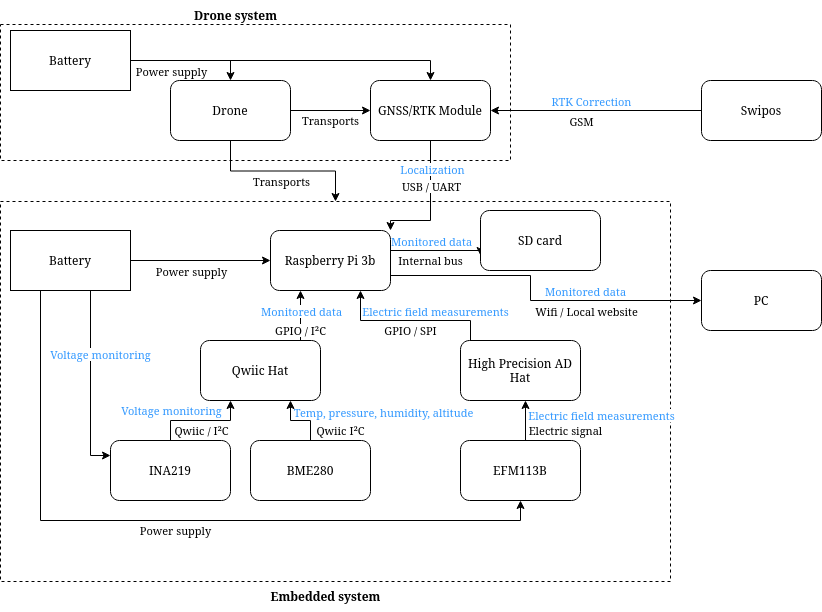

The diagram above was exported from draw.io. Its source (the exported page's mxGraphModel, read from the mxfile embedded in the PNG):
<mxGraphModel dx="1246" dy="760" grid="1" gridSize="10" guides="1" tooltips="1" connect="1" arrows="1" fold="1" page="1" pageScale="1" pageWidth="850" pageHeight="1100" math="0" shadow="0">
  <root>
    <mxCell id="0" />
    <mxCell id="1" parent="0" />
    <mxCell id="1tYavomdFCM77gMyva7n-68" value="" style="rounded=0;whiteSpace=wrap;html=1;fontColor=#3399FF;dashed=1;" vertex="1" parent="1">
      <mxGeometry x="20" y="24" width="510" height="136" as="geometry" />
    </mxCell>
    <mxCell id="1tYavomdFCM77gMyva7n-61" value="" style="rounded=0;whiteSpace=wrap;html=1;fontColor=#3399FF;dashed=1;" vertex="1" parent="1">
      <mxGeometry x="20" y="201" width="670" height="380" as="geometry" />
    </mxCell>
    <mxCell id="1tYavomdFCM77gMyva7n-9" value="&lt;div&gt;Transports&lt;/div&gt;" style="edgeStyle=orthogonalEdgeStyle;rounded=0;orthogonalLoop=1;jettySize=auto;html=1;exitX=1;exitY=0.5;exitDx=0;exitDy=0;entryX=0;entryY=0.5;entryDx=0;entryDy=0;" edge="1" parent="1" source="1tYavomdFCM77gMyva7n-1" target="1tYavomdFCM77gMyva7n-7">
      <mxGeometry y="-10" relative="1" as="geometry">
        <mxPoint as="offset" />
      </mxGeometry>
    </mxCell>
    <mxCell id="1tYavomdFCM77gMyva7n-1" value="&lt;div&gt;Drone&lt;/div&gt;" style="rounded=1;whiteSpace=wrap;html=1;" vertex="1" parent="1">
      <mxGeometry x="190" y="80" width="120" height="60" as="geometry" />
    </mxCell>
    <mxCell id="1tYavomdFCM77gMyva7n-20" value="GPIO / I²C" style="edgeStyle=orthogonalEdgeStyle;rounded=0;orthogonalLoop=1;jettySize=auto;html=1;exitX=0.25;exitY=1;exitDx=0;exitDy=0;startArrow=classic;startFill=1;endArrow=none;endFill=0;" edge="1" parent="1" source="1tYavomdFCM77gMyva7n-2">
      <mxGeometry x="0.6" relative="1" as="geometry">
        <mxPoint x="320" y="340" as="targetPoint" />
        <Array as="points">
          <mxPoint x="320" y="310" />
          <mxPoint x="320" y="310" />
        </Array>
        <mxPoint as="offset" />
      </mxGeometry>
    </mxCell>
    <mxCell id="1tYavomdFCM77gMyva7n-24" value="&lt;div&gt;GPIO / SPI&lt;/div&gt;" style="edgeStyle=orthogonalEdgeStyle;rounded=0;orthogonalLoop=1;jettySize=auto;html=1;exitX=0.75;exitY=1;exitDx=0;exitDy=0;startArrow=classic;startFill=1;endArrow=none;endFill=0;" edge="1" parent="1" source="1tYavomdFCM77gMyva7n-2" target="1tYavomdFCM77gMyva7n-23">
      <mxGeometry y="-10" relative="1" as="geometry">
        <Array as="points">
          <mxPoint x="380" y="320" />
          <mxPoint x="490" y="320" />
        </Array>
        <mxPoint as="offset" />
      </mxGeometry>
    </mxCell>
    <mxCell id="1tYavomdFCM77gMyva7n-41" value="&lt;div&gt;Internal bus&lt;/div&gt;" style="edgeStyle=orthogonalEdgeStyle;rounded=0;orthogonalLoop=1;jettySize=auto;html=1;exitX=1;exitY=0.5;exitDx=0;exitDy=0;startArrow=none;startFill=0;endArrow=classic;endFill=1;entryX=0;entryY=0.75;entryDx=0;entryDy=0;" edge="1" parent="1" target="1tYavomdFCM77gMyva7n-44">
      <mxGeometry x="-0.1" y="-10" relative="1" as="geometry">
        <mxPoint x="670" y="230" as="targetPoint" />
        <mxPoint x="410" y="245" as="sourcePoint" />
        <Array as="points">
          <mxPoint x="410" y="250" />
          <mxPoint x="500" y="250" />
          <mxPoint x="500" y="255" />
        </Array>
        <mxPoint as="offset" />
      </mxGeometry>
    </mxCell>
    <mxCell id="1tYavomdFCM77gMyva7n-49" value="&lt;div&gt;Monitored data&lt;/div&gt;" style="edgeLabel;html=1;align=center;verticalAlign=middle;resizable=0;points=[];fontColor=#3399FF;" vertex="1" connectable="0" parent="1tYavomdFCM77gMyva7n-41">
      <mxGeometry x="0.3529" y="-2" relative="1" as="geometry">
        <mxPoint x="-23" y="-12" as="offset" />
      </mxGeometry>
    </mxCell>
    <mxCell id="1tYavomdFCM77gMyva7n-50" value="&lt;div&gt;Monitored data&lt;/div&gt;" style="edgeLabel;html=1;align=center;verticalAlign=middle;resizable=0;points=[];fontColor=#3399FF;" vertex="1" connectable="0" parent="1tYavomdFCM77gMyva7n-41">
      <mxGeometry x="0.3529" y="-2" relative="1" as="geometry">
        <mxPoint x="131" y="38" as="offset" />
      </mxGeometry>
    </mxCell>
    <mxCell id="1tYavomdFCM77gMyva7n-51" value="&lt;div&gt;Electric field measurements&lt;/div&gt;" style="edgeLabel;html=1;align=center;verticalAlign=middle;resizable=0;points=[];fontColor=#3399FF;" vertex="1" connectable="0" parent="1tYavomdFCM77gMyva7n-41">
      <mxGeometry x="0.3529" y="-2" relative="1" as="geometry">
        <mxPoint x="147" y="162" as="offset" />
      </mxGeometry>
    </mxCell>
    <mxCell id="1tYavomdFCM77gMyva7n-52" value="&lt;div&gt;Electric field measurements&lt;/div&gt;" style="edgeLabel;html=1;align=center;verticalAlign=middle;resizable=0;points=[];fontColor=#3399FF;" vertex="1" connectable="0" parent="1tYavomdFCM77gMyva7n-41">
      <mxGeometry x="0.3529" y="-2" relative="1" as="geometry">
        <mxPoint x="-19" y="58" as="offset" />
      </mxGeometry>
    </mxCell>
    <mxCell id="1tYavomdFCM77gMyva7n-54" value="&lt;div&gt;Monitored data&lt;/div&gt;" style="edgeLabel;html=1;align=center;verticalAlign=middle;resizable=0;points=[];fontColor=#3399FF;" vertex="1" connectable="0" parent="1tYavomdFCM77gMyva7n-41">
      <mxGeometry x="0.3529" y="-2" relative="1" as="geometry">
        <mxPoint x="-153" y="58" as="offset" />
      </mxGeometry>
    </mxCell>
    <mxCell id="1tYavomdFCM77gMyva7n-55" value="Temp, pressure, humidity, altitude" style="edgeLabel;html=1;align=center;verticalAlign=middle;resizable=0;points=[];fontColor=#3399FF;" vertex="1" connectable="0" parent="1tYavomdFCM77gMyva7n-41">
      <mxGeometry x="0.3529" y="-2" relative="1" as="geometry">
        <mxPoint x="-71" y="159" as="offset" />
      </mxGeometry>
    </mxCell>
    <mxCell id="1tYavomdFCM77gMyva7n-43" style="edgeStyle=orthogonalEdgeStyle;rounded=0;orthogonalLoop=1;jettySize=auto;html=1;exitX=1;exitY=0.75;exitDx=0;exitDy=0;startArrow=none;startFill=0;endArrow=classic;endFill=1;entryX=0;entryY=0.5;entryDx=0;entryDy=0;" edge="1" parent="1" source="1tYavomdFCM77gMyva7n-2" target="1tYavomdFCM77gMyva7n-45">
      <mxGeometry relative="1" as="geometry">
        <mxPoint x="680" y="300" as="targetPoint" />
        <Array as="points">
          <mxPoint x="550" y="275" />
          <mxPoint x="550" y="300" />
        </Array>
      </mxGeometry>
    </mxCell>
    <mxCell id="1tYavomdFCM77gMyva7n-46" value="Wifi / Local website" style="edgeLabel;html=1;align=center;verticalAlign=middle;resizable=0;points=[];" vertex="1" connectable="0" parent="1tYavomdFCM77gMyva7n-43">
      <mxGeometry x="0.2" relative="1" as="geometry">
        <mxPoint x="18" y="10" as="offset" />
      </mxGeometry>
    </mxCell>
    <mxCell id="1tYavomdFCM77gMyva7n-2" value="Raspberry Pi 3b" style="rounded=1;whiteSpace=wrap;html=1;" vertex="1" parent="1">
      <mxGeometry x="290" y="230" width="120" height="60" as="geometry" />
    </mxCell>
    <mxCell id="1tYavomdFCM77gMyva7n-5" style="edgeStyle=orthogonalEdgeStyle;rounded=0;orthogonalLoop=1;jettySize=auto;html=1;exitX=1;exitY=0.5;exitDx=0;exitDy=0;entryX=0.5;entryY=0;entryDx=0;entryDy=0;" edge="1" parent="1" source="1tYavomdFCM77gMyva7n-3" target="1tYavomdFCM77gMyva7n-1">
      <mxGeometry relative="1" as="geometry">
        <Array as="points">
          <mxPoint x="250" y="60" />
        </Array>
      </mxGeometry>
    </mxCell>
    <mxCell id="1tYavomdFCM77gMyva7n-6" style="edgeStyle=orthogonalEdgeStyle;rounded=0;orthogonalLoop=1;jettySize=auto;html=1;exitX=1;exitY=0.5;exitDx=0;exitDy=0;entryX=0.5;entryY=0;entryDx=0;entryDy=0;" edge="1" parent="1" source="1tYavomdFCM77gMyva7n-3" target="1tYavomdFCM77gMyva7n-7">
      <mxGeometry relative="1" as="geometry">
        <mxPoint x="400" y="60" as="targetPoint" />
      </mxGeometry>
    </mxCell>
    <mxCell id="1tYavomdFCM77gMyva7n-10" value="&lt;div&gt;Power supply&lt;/div&gt;" style="edgeLabel;html=1;align=center;verticalAlign=middle;resizable=0;points=[];" vertex="1" connectable="0" parent="1tYavomdFCM77gMyva7n-6">
      <mxGeometry x="-0.825" y="-5" relative="1" as="geometry">
        <mxPoint x="12" y="5" as="offset" />
      </mxGeometry>
    </mxCell>
    <mxCell id="1tYavomdFCM77gMyva7n-16" value="&lt;div&gt;Power supply&lt;/div&gt;" style="edgeLabel;html=1;align=center;verticalAlign=middle;resizable=0;points=[];" vertex="1" connectable="0" parent="1tYavomdFCM77gMyva7n-6">
      <mxGeometry x="-0.825" y="-5" relative="1" as="geometry">
        <mxPoint x="32" y="205" as="offset" />
      </mxGeometry>
    </mxCell>
    <mxCell id="1tYavomdFCM77gMyva7n-3" value="Battery" style="rounded=0;whiteSpace=wrap;html=1;" vertex="1" parent="1">
      <mxGeometry x="30" y="30" width="120" height="60" as="geometry" />
    </mxCell>
    <mxCell id="1tYavomdFCM77gMyva7n-12" style="edgeStyle=orthogonalEdgeStyle;rounded=0;orthogonalLoop=1;jettySize=auto;html=1;exitX=0.5;exitY=1;exitDx=0;exitDy=0;entryX=1;entryY=0;entryDx=0;entryDy=0;" edge="1" parent="1" source="1tYavomdFCM77gMyva7n-7" target="1tYavomdFCM77gMyva7n-2">
      <mxGeometry relative="1" as="geometry">
        <mxPoint x="410" y="240" as="targetPoint" />
        <Array as="points">
          <mxPoint x="450" y="220" />
        </Array>
      </mxGeometry>
    </mxCell>
    <mxCell id="1tYavomdFCM77gMyva7n-13" value="&lt;div&gt;USB / UART&lt;/div&gt;" style="edgeLabel;html=1;align=center;verticalAlign=middle;resizable=0;points=[];" vertex="1" connectable="0" parent="1tYavomdFCM77gMyva7n-12">
      <mxGeometry x="-0.16" y="-4" relative="1" as="geometry">
        <mxPoint x="4" y="-10" as="offset" />
      </mxGeometry>
    </mxCell>
    <mxCell id="1tYavomdFCM77gMyva7n-7" value="&lt;div&gt;GNSS/RTK Module&lt;/div&gt;" style="rounded=1;whiteSpace=wrap;html=1;" vertex="1" parent="1">
      <mxGeometry x="390" y="80" width="120" height="60" as="geometry" />
    </mxCell>
    <mxCell id="1tYavomdFCM77gMyva7n-15" style="edgeStyle=orthogonalEdgeStyle;rounded=0;orthogonalLoop=1;jettySize=auto;html=1;exitX=1;exitY=0.5;exitDx=0;exitDy=0;entryX=0;entryY=0.5;entryDx=0;entryDy=0;" edge="1" parent="1" source="1tYavomdFCM77gMyva7n-14" target="1tYavomdFCM77gMyva7n-2">
      <mxGeometry relative="1" as="geometry" />
    </mxCell>
    <mxCell id="1tYavomdFCM77gMyva7n-40" value="&lt;div&gt;Power supply&lt;/div&gt;" style="edgeStyle=orthogonalEdgeStyle;rounded=0;orthogonalLoop=1;jettySize=auto;html=1;exitX=0.25;exitY=1;exitDx=0;exitDy=0;entryX=0.5;entryY=1;entryDx=0;entryDy=0;startArrow=none;startFill=0;endArrow=classic;endFill=1;" edge="1" parent="1" source="1tYavomdFCM77gMyva7n-14" target="1tYavomdFCM77gMyva7n-32">
      <mxGeometry y="-10" relative="1" as="geometry">
        <mxPoint as="offset" />
      </mxGeometry>
    </mxCell>
    <mxCell id="1tYavomdFCM77gMyva7n-14" value="Battery" style="rounded=0;whiteSpace=wrap;html=1;" vertex="1" parent="1">
      <mxGeometry x="30" y="230" width="120" height="60" as="geometry" />
    </mxCell>
    <mxCell id="1tYavomdFCM77gMyva7n-18" style="edgeStyle=orthogonalEdgeStyle;rounded=0;orthogonalLoop=1;jettySize=auto;html=1;exitX=0;exitY=0.5;exitDx=0;exitDy=0;entryX=1;entryY=0.5;entryDx=0;entryDy=0;" edge="1" parent="1" source="1tYavomdFCM77gMyva7n-17" target="1tYavomdFCM77gMyva7n-7">
      <mxGeometry relative="1" as="geometry" />
    </mxCell>
    <mxCell id="1tYavomdFCM77gMyva7n-19" value="&lt;div&gt;RTK Correction&lt;/div&gt;" style="edgeLabel;html=1;align=center;verticalAlign=middle;resizable=0;points=[];fontColor=#3399FF;" vertex="1" connectable="0" parent="1tYavomdFCM77gMyva7n-18">
      <mxGeometry x="0.1429" y="-4" relative="1" as="geometry">
        <mxPoint x="10" y="-6" as="offset" />
      </mxGeometry>
    </mxCell>
    <mxCell id="1tYavomdFCM77gMyva7n-47" value="&lt;div&gt;GSM&lt;/div&gt;" style="edgeLabel;html=1;align=center;verticalAlign=middle;resizable=0;points=[];fontColor=#000000;" vertex="1" connectable="0" parent="1tYavomdFCM77gMyva7n-18">
      <mxGeometry x="0.1429" y="2" relative="1" as="geometry">
        <mxPoint y="8" as="offset" />
      </mxGeometry>
    </mxCell>
    <mxCell id="1tYavomdFCM77gMyva7n-17" value="Swipos" style="rounded=1;whiteSpace=wrap;html=1;" vertex="1" parent="1">
      <mxGeometry x="721" y="80" width="120" height="60" as="geometry" />
    </mxCell>
    <mxCell id="1tYavomdFCM77gMyva7n-35" style="edgeStyle=orthogonalEdgeStyle;rounded=0;orthogonalLoop=1;jettySize=auto;html=1;exitX=0;exitY=0.25;exitDx=0;exitDy=0;startArrow=classic;startFill=1;endArrow=none;endFill=0;" edge="1" parent="1" source="1tYavomdFCM77gMyva7n-21">
      <mxGeometry relative="1" as="geometry">
        <mxPoint x="110" y="290" as="targetPoint" />
        <Array as="points">
          <mxPoint x="110" y="455" />
          <mxPoint x="110" y="291" />
        </Array>
      </mxGeometry>
    </mxCell>
    <mxCell id="1tYavomdFCM77gMyva7n-36" value="Voltage monitoring" style="edgeLabel;html=1;align=center;verticalAlign=middle;resizable=0;points=[];fontColor=#3399FF;" vertex="1" connectable="0" parent="1tYavomdFCM77gMyva7n-35">
      <mxGeometry x="-0.1041" y="2" relative="1" as="geometry">
        <mxPoint x="11" y="-39" as="offset" />
      </mxGeometry>
    </mxCell>
    <mxCell id="1tYavomdFCM77gMyva7n-56" value="Voltage monitoring" style="edgeLabel;html=1;align=center;verticalAlign=middle;resizable=0;points=[];fontColor=#3399FF;" vertex="1" connectable="0" parent="1tYavomdFCM77gMyva7n-35">
      <mxGeometry x="-0.1041" y="2" relative="1" as="geometry">
        <mxPoint x="82" y="17" as="offset" />
      </mxGeometry>
    </mxCell>
    <mxCell id="1tYavomdFCM77gMyva7n-21" value="INA219" style="rounded=1;whiteSpace=wrap;html=1;" vertex="1" parent="1">
      <mxGeometry x="130" y="440" width="120" height="60" as="geometry" />
    </mxCell>
    <mxCell id="1tYavomdFCM77gMyva7n-27" style="edgeStyle=orthogonalEdgeStyle;rounded=0;orthogonalLoop=1;jettySize=auto;html=1;exitX=0.25;exitY=1;exitDx=0;exitDy=0;entryX=0.5;entryY=0;entryDx=0;entryDy=0;startArrow=classic;startFill=1;endArrow=none;endFill=0;" edge="1" parent="1" source="1tYavomdFCM77gMyva7n-22" target="1tYavomdFCM77gMyva7n-21">
      <mxGeometry relative="1" as="geometry" />
    </mxCell>
    <mxCell id="1tYavomdFCM77gMyva7n-28" value="&lt;div&gt;Qwiic / I²C&lt;/div&gt;" style="edgeLabel;html=1;align=center;verticalAlign=middle;resizable=0;points=[];" vertex="1" connectable="0" parent="1tYavomdFCM77gMyva7n-27">
      <mxGeometry x="0.2444" y="4" relative="1" as="geometry">
        <mxPoint x="12" y="5" as="offset" />
      </mxGeometry>
    </mxCell>
    <mxCell id="1tYavomdFCM77gMyva7n-30" style="edgeStyle=orthogonalEdgeStyle;rounded=0;orthogonalLoop=1;jettySize=auto;html=1;exitX=0.75;exitY=1;exitDx=0;exitDy=0;entryX=0.5;entryY=0;entryDx=0;entryDy=0;verticalAlign=middle;startArrow=classic;startFill=1;endArrow=none;endFill=0;" edge="1" parent="1" source="1tYavomdFCM77gMyva7n-22" target="1tYavomdFCM77gMyva7n-29">
      <mxGeometry relative="1" as="geometry">
        <Array as="points">
          <mxPoint x="310" y="420" />
          <mxPoint x="330" y="420" />
        </Array>
      </mxGeometry>
    </mxCell>
    <mxCell id="1tYavomdFCM77gMyva7n-31" value="Qwiic I²C" style="edgeLabel;html=1;align=center;verticalAlign=middle;resizable=0;points=[];" vertex="1" connectable="0" parent="1tYavomdFCM77gMyva7n-30">
      <mxGeometry x="0.3333" y="-1" relative="1" as="geometry">
        <mxPoint x="30" y="9" as="offset" />
      </mxGeometry>
    </mxCell>
    <mxCell id="1tYavomdFCM77gMyva7n-22" value="Qwiic Hat" style="rounded=1;whiteSpace=wrap;html=1;" vertex="1" parent="1">
      <mxGeometry x="220" y="340" width="120" height="60" as="geometry" />
    </mxCell>
    <mxCell id="1tYavomdFCM77gMyva7n-33" value="&lt;div&gt;Electric signal&lt;/div&gt;" style="edgeStyle=orthogonalEdgeStyle;rounded=0;orthogonalLoop=1;jettySize=auto;html=1;exitX=0.5;exitY=1;exitDx=0;exitDy=0;entryX=0.5;entryY=0;entryDx=0;entryDy=0;startArrow=classic;startFill=1;endArrow=none;endFill=0;" edge="1" parent="1">
      <mxGeometry x="0.5" y="40" relative="1" as="geometry">
        <mxPoint x="545" y="400" as="sourcePoint" />
        <mxPoint x="545" y="440" as="targetPoint" />
        <mxPoint as="offset" />
      </mxGeometry>
    </mxCell>
    <mxCell id="1tYavomdFCM77gMyva7n-23" value="&lt;div&gt;High Precision AD Hat&lt;/div&gt;" style="rounded=1;whiteSpace=wrap;html=1;" vertex="1" parent="1">
      <mxGeometry x="480" y="340" width="120" height="60" as="geometry" />
    </mxCell>
    <mxCell id="1tYavomdFCM77gMyva7n-29" value="&lt;div&gt;BME280&lt;/div&gt;" style="rounded=1;whiteSpace=wrap;html=1;" vertex="1" parent="1">
      <mxGeometry x="270" y="440" width="120" height="60" as="geometry" />
    </mxCell>
    <mxCell id="1tYavomdFCM77gMyva7n-32" value="EFM113B" style="rounded=1;whiteSpace=wrap;html=1;" vertex="1" parent="1">
      <mxGeometry x="480" y="440" width="120" height="60" as="geometry" />
    </mxCell>
    <mxCell id="1tYavomdFCM77gMyva7n-44" value="&lt;div&gt;SD card &lt;br&gt;&lt;/div&gt;" style="rounded=1;whiteSpace=wrap;html=1;" vertex="1" parent="1">
      <mxGeometry x="500" y="210" width="120" height="60" as="geometry" />
    </mxCell>
    <mxCell id="1tYavomdFCM77gMyva7n-45" value="PC" style="rounded=1;whiteSpace=wrap;html=1;" vertex="1" parent="1">
      <mxGeometry x="721" y="270" width="120" height="60" as="geometry" />
    </mxCell>
    <mxCell id="1tYavomdFCM77gMyva7n-48" value="&lt;div&gt;Localization&lt;/div&gt;" style="edgeLabel;html=1;align=center;verticalAlign=middle;resizable=0;points=[];fontColor=#3399FF;" vertex="1" connectable="0" parent="1">
      <mxGeometry x="450" y="140" as="geometry">
        <mxPoint x="1" y="28" as="offset" />
      </mxGeometry>
    </mxCell>
    <mxCell id="1tYavomdFCM77gMyva7n-67" value="Embedded system" style="text;html=1;align=center;verticalAlign=middle;resizable=0;points=[];autosize=1;strokeColor=none;fillColor=none;fontColor=#000000;fontStyle=1" vertex="1" parent="1">
      <mxGeometry x="280" y="581" width="130" height="30" as="geometry" />
    </mxCell>
    <mxCell id="1tYavomdFCM77gMyva7n-69" value="&lt;div&gt;Drone system&lt;/div&gt;" style="text;html=1;align=center;verticalAlign=middle;resizable=0;points=[];autosize=1;strokeColor=none;fillColor=none;fontColor=#000000;fontStyle=1" vertex="1" parent="1">
      <mxGeometry x="200" width="110" height="30" as="geometry" />
    </mxCell>
    <mxCell id="1tYavomdFCM77gMyva7n-70" value="&lt;div&gt;Transports&lt;br&gt;&lt;/div&gt;" style="edgeStyle=orthogonalEdgeStyle;rounded=0;orthogonalLoop=1;jettySize=auto;html=1;exitX=0.5;exitY=1;exitDx=0;exitDy=0;fontColor=#000000;startArrow=none;startFill=0;endArrow=classic;endFill=1;" edge="1" parent="1" source="1tYavomdFCM77gMyva7n-1" target="1tYavomdFCM77gMyva7n-61">
      <mxGeometry x="-0.0301" y="-9" relative="1" as="geometry">
        <mxPoint x="248" y="180" as="targetPoint" />
        <mxPoint y="1" as="offset" />
      </mxGeometry>
    </mxCell>
  </root>
</mxGraphModel>